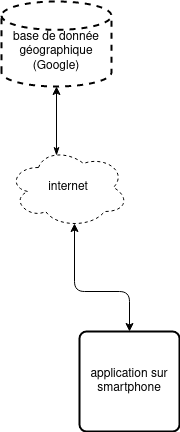

The diagram above was exported from draw.io. Its source (the exported page's mxGraphModel, read from the mxfile embedded in the PNG):
<mxGraphModel dx="1102" dy="610" grid="1" gridSize="10" guides="1" tooltips="1" connect="1" arrows="1" fold="1" page="1" pageScale="1" pageWidth="1169" pageHeight="827" math="0" shadow="0">
  <root>
    <mxCell id="0" />
    <mxCell id="1" parent="0" />
    <mxCell id="2" style="edgeStyle=orthogonalEdgeStyle;rounded=1;orthogonalLoop=1;jettySize=auto;html=1;exitX=0.5;exitY=0;exitDx=0;exitDy=0;startArrow=classic;startFill=1;strokeColor=#000000;entryX=0.55;entryY=0.95;entryDx=0;entryDy=0;entryPerimeter=0;" edge="1" source="3" target="4" parent="1">
      <mxGeometry relative="1" as="geometry">
        <mxPoint x="597" y="364" as="targetPoint" />
        <Array as="points">
          <mxPoint x="656" y="420" />
          <mxPoint x="601" y="420" />
        </Array>
      </mxGeometry>
    </mxCell>
    <mxCell id="3" value="application sur smartphone" style="rounded=1;whiteSpace=wrap;html=1;absoluteArcSize=1;arcSize=14;strokeWidth=2;" vertex="1" parent="1">
      <mxGeometry x="606" y="460" width="100" height="100" as="geometry" />
    </mxCell>
    <mxCell id="4" value="internet" style="ellipse;shape=cloud;whiteSpace=wrap;html=1;dashed=1;" vertex="1" parent="1">
      <mxGeometry x="535" y="276" width="120" height="80" as="geometry" />
    </mxCell>
    <mxCell id="5" style="edgeStyle=orthogonalEdgeStyle;rounded=0;orthogonalLoop=1;jettySize=auto;html=1;exitX=0.4;exitY=0.1;exitDx=0;exitDy=0;entryX=0.5;entryY=1;entryDx=0;entryDy=0;entryPerimeter=0;startArrow=classicThin;startFill=1;exitPerimeter=0;" edge="1" source="4" target="6" parent="1">
      <mxGeometry relative="1" as="geometry">
        <Array as="points" />
      </mxGeometry>
    </mxCell>
    <mxCell id="6" value="&lt;br&gt;&lt;div&gt;base de donnée&lt;/div&gt;&lt;div&gt;géographique (Google)&lt;br&gt;&lt;/div&gt;" style="strokeWidth=2;html=1;shape=mxgraph.flowchart.database;whiteSpace=wrap;dashed=1;" vertex="1" parent="1">
      <mxGeometry x="528" y="130" width="110" height="85" as="geometry" />
    </mxCell>
  </root>
</mxGraphModel>